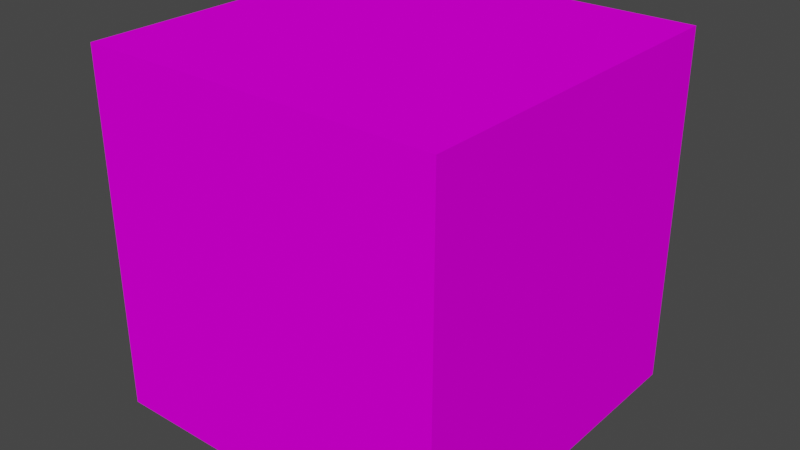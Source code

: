 # Source: box.blend  (saved by Blender 3.5.10; exported with 4.5.12 LTS)
import bpy
from mathutils import Matrix  # noqa: F401  (used for matrix-valued properties, if any)

bpy.ops.wm.read_factory_settings(use_empty=True)
scene = bpy.context.scene
scene.name = 'Scene'

# ---- collections
col_collection = bpy.data.collections.new('Collection'); scene.collection.children.link(col_collection)

# ---- images (referenced by path relative to the original .blend; pixels are not part of the script)
import os
ASSET_DIR = os.environ.get("B2B_ASSET_DIR", "")  # directory of the original .blend (textures are referenced by path, not embedded)
HERE = os.path.dirname(os.path.abspath(__file__))  # packed textures are extracted next to this script under _unpacked/

def load_image(name, relpath, width, height, colorspace="sRGB"):
    """Load a texture the original file referenced (path relative to the .blend, or extracted next to this script)."""
    p = next((c for c in (os.path.join(HERE, relpath), os.path.join(ASSET_DIR, relpath)) if relpath and os.path.exists(c)), "")
    if p:
        img = bpy.data.images.load(p, check_existing=True)
        img.name = name
    else:  # same state as the original file: an image datablock whose file is absent (Cycles renders it pink)
        img = bpy.data.images.new(name, width, height)
        img.source = "FILE"
        img.filepath = "//" + (relpath or name)
    img.colorspace_settings.name = colorspace
    return img
img_box_png = load_image('box.png', 'box.png', 1024, 1024, 'sRGB')

# ---- materials (node trees are filled in below, after node groups)
mat_material = bpy.data.materials.new('Material')
mat_material.alpha_threshold = 0.0
mat_material.use_transparent_shadow = False
mat_material.roughness = 0.5
mat_material.line_color = (0.0, 0.0, 0.0, 1.0)

# ---- material node trees
mat_material.use_nodes = True; mat_material.node_tree.nodes.clear()
_N = mat_material.node_tree.nodes; _L = mat_material.node_tree.links
n0 = _N.new('ShaderNodeOutputMaterial'); n0.name = 'Material Output'; n0.location = (300, 300)
n1 = _N.new('ShaderNodeBsdfPrincipled'); n1.name = 'Principled BSDF'; n1.location = (10, 300)
n1.distribution = 'GGX'
n1.subsurface_method = 'RANDOM_WALK_SKIN'
n1.inputs[2].default_value = 1.0
n1.inputs[3].default_value = 1.45
n1.inputs[13].default_value = 0.0
n1.inputs[27].default_value = (0.0, 0.0, 0.0, 1.0)
n1.inputs[28].default_value = 1.0
n2 = _N.new('ShaderNodeTexImage'); n2.name = 'Image Texture'; n2.location = (-280, 280)
n2.image = img_box_png
n2.interpolation = 'Closest'
_L.new(n1.outputs[0], n0.inputs[0])
_L.new(n2.outputs[0], n1.inputs[0])
n0.is_active_output = True

# ---- world
world_world = bpy.data.worlds.new('World'); scene.world = world_world
world_world.use_nodes = True; world_world.node_tree.nodes.clear()
_N = world_world.node_tree.nodes; _L = world_world.node_tree.links
n0 = _N.new('ShaderNodeOutputWorld'); n0.name = 'World Output'; n0.location = (300, 300)
n1 = _N.new('ShaderNodeBackground'); n1.name = 'Background'; n1.location = (10, 300)
n1.inputs[0].default_value = (0.05088, 0.05088, 0.05088, 1.0)
_L.new(n1.outputs[0], n0.inputs[0])
n0.is_active_output = True
world_world.color = (0.05088, 0.05088, 0.05088)
world_world.use_sun_shadow = False
world_world.sun_shadow_jitter_overblur = 0.0

# ---- meshes
me_cube = bpy.data.meshes.new('Cube')
me_cube.from_pydata([(1.0, 1.0, 1.0), (1.0, 1.0, -1.0), (1.0, -1.0, 1.0), (1.0, -1.0, -1.0), (-1.0, 1.0, 1.0), (-1.0, 1.0, -1.0), (-1.0, -1.0, 1.0), (-1.0, -1.0, -1.0)], [], [(0, 4, 6, 2), (3, 2, 6, 7), (7, 6, 4, 5), (5, 1, 3, 7), (1, 0, 2, 3), (5, 4, 0, 1)])
_uv = me_cube.uv_layers.new(name='UVMap')
_uv.uv.foreach_set('vector', [0.836, -0.0002542, 0.836, 1.0, 0.6693, 1.0, 0.6693, -0.0002542, 0.1667, -0.0002542, 0.1667, 1.0, 4.236e-05, 1.0, 4.236e-05, -0.0002542, 0.6635, -0.0002542, 0.6635, 1.0, 0.4968, 1.0, 0.4968, -0.0002542, 1.001, -0.0002542, 1.001, 1.0, 0.834, 1.0, 0.834, -0.0002542, 0.669, -0.0002542, 0.669, 1.0, 0.5024, 1.0, 0.5024, -0.0002542, 0.3327, -0.0002542, 0.3327, 1.0, 0.1661, 1.0, 0.1661, -0.0002542])
me_cube.materials.append(mat_material)
me_cube.use_mirror_vertex_groups = False
me_cube.update()

# ---- objects
ob_cube = bpy.data.objects.new('Cube', me_cube)

# ---- transforms, parenting, visibility, modifiers, constraints
ob_cube.location = (0.0, 0.0, 0.0)
ob_cube.lock_rotations_4d = False
ob_cube.empty_display_type = 'ARROWS'
ob_cube.lineart.crease_threshold = 0.0

# ---- collection membership
col_collection.objects.link(ob_cube)

# ---- scene / render settings (as saved in the file)
scene.frame_start = 1; scene.frame_end = 250; scene.frame_set(1)
scene.render.engine = 'BLENDER_EEVEE_NEXT'
scene.cycles.sampling_pattern = 'TABULATED_SOBOL'
scene.view_settings.view_transform = 'Filmic'
bpy.context.view_layer.update()

# ---- added for rendering (the .blend has no active camera and no usable light): camera, sun
cam_auto = bpy.data.cameras.new('AutoCamera')
cam_auto.lens = 50.0
cam_auto.sensor_width = 36.0
cam_auto.clip_end = 1000.0
ob_auto_camera = bpy.data.objects.new('AutoCamera', cam_auto)
scene.collection.objects.link(ob_auto_camera)
ob_auto_camera.location = (3.20507, -3.84609, 2.56406)
ob_auto_camera.rotation_euler = (1.09748, -7.21219e-08, 0.694738)
scene.camera = ob_auto_camera
light_auto_sun = bpy.data.lights.new('AutoSun', 'SUN')
light_auto_sun.energy = 3.0
light_auto_sun.angle = 0.0523599
ob_auto_sun = bpy.data.objects.new('AutoSun', light_auto_sun)
scene.collection.objects.link(ob_auto_sun)
ob_auto_sun.rotation_euler = (0.872665, 0.174533, 0.523599)
bpy.context.view_layer.update()
